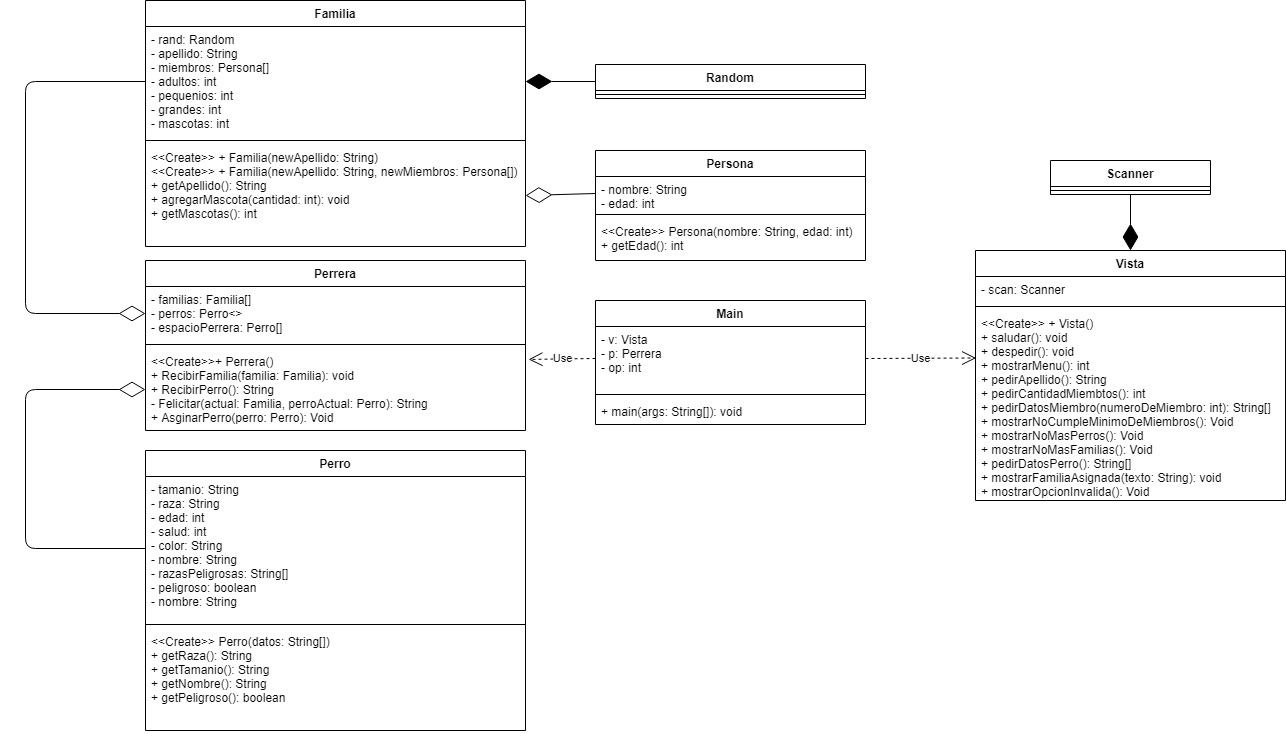

The diagram above was exported from draw.io. Its source (the exported page's mxGraphModel, read from the mxfile embedded in the PNG):
<mxGraphModel dx="1319" dy="545" grid="1" gridSize="10" guides="1" tooltips="1" connect="1" arrows="1" fold="1" page="1" pageScale="1" pageWidth="850" pageHeight="1100" math="0" shadow="0">
  <root>
    <mxCell id="0" />
    <mxCell id="1" parent="0" />
    <mxCell id="1WVo4Be_PJiy8CKUWklX-13" value="Familia" style="swimlane;fontStyle=1;align=center;verticalAlign=top;childLayout=stackLayout;horizontal=1;startSize=26;horizontalStack=0;resizeParent=1;resizeParentMax=0;resizeLast=0;collapsible=1;marginBottom=0;" parent="1" vertex="1">
      <mxGeometry x="-80" y="100" width="380" height="246" as="geometry" />
    </mxCell>
    <mxCell id="1WVo4Be_PJiy8CKUWklX-14" value="- rand: Random&#10;- apellido: String&#10;- miembros: Persona[]&#10;- adultos: int&#10;- pequenios: int&#10;- grandes: int&#10;- mascotas: int" style="text;strokeColor=none;fillColor=none;align=left;verticalAlign=top;spacingLeft=4;spacingRight=4;overflow=hidden;rotatable=0;points=[[0,0.5],[1,0.5]];portConstraint=eastwest;" parent="1WVo4Be_PJiy8CKUWklX-13" vertex="1">
      <mxGeometry y="26" width="380" height="110" as="geometry" />
    </mxCell>
    <mxCell id="1WVo4Be_PJiy8CKUWklX-15" value="" style="line;strokeWidth=1;fillColor=none;align=left;verticalAlign=middle;spacingTop=-1;spacingLeft=3;spacingRight=3;rotatable=0;labelPosition=right;points=[];portConstraint=eastwest;" parent="1WVo4Be_PJiy8CKUWklX-13" vertex="1">
      <mxGeometry y="136" width="380" height="8" as="geometry" />
    </mxCell>
    <mxCell id="1WVo4Be_PJiy8CKUWklX-16" value="&lt;&lt;Create&gt;&gt; + Familia(newApellido: String)&#10;&lt;&lt;Create&gt;&gt; + Familia(newApellido: String, newMiembros: Persona[])&#10;+ getApellido(): String&#10;+ agregarMascota(cantidad: int): void&#10;+ getMascotas(): int" style="text;strokeColor=none;fillColor=none;align=left;verticalAlign=top;spacingLeft=4;spacingRight=4;overflow=hidden;rotatable=0;points=[[0,0.5],[1,0.5]];portConstraint=eastwest;" parent="1WVo4Be_PJiy8CKUWklX-13" vertex="1">
      <mxGeometry y="144" width="380" height="102" as="geometry" />
    </mxCell>
    <mxCell id="1WVo4Be_PJiy8CKUWklX-17" value="Perrera" style="swimlane;fontStyle=1;align=center;verticalAlign=top;childLayout=stackLayout;horizontal=1;startSize=26;horizontalStack=0;resizeParent=1;resizeParentMax=0;resizeLast=0;collapsible=1;marginBottom=0;" parent="1" vertex="1">
      <mxGeometry x="-80" y="360" width="380" height="170" as="geometry" />
    </mxCell>
    <mxCell id="1WVo4Be_PJiy8CKUWklX-18" value="- familias: Familia[]&#10;- perros: Perro&lt;&gt;&#10;- espacioPerrera: Perro[]" style="text;strokeColor=none;fillColor=none;align=left;verticalAlign=top;spacingLeft=4;spacingRight=4;overflow=hidden;rotatable=0;points=[[0,0.5],[1,0.5]];portConstraint=eastwest;" parent="1WVo4Be_PJiy8CKUWklX-17" vertex="1">
      <mxGeometry y="26" width="380" height="54" as="geometry" />
    </mxCell>
    <mxCell id="1WVo4Be_PJiy8CKUWklX-19" value="" style="line;strokeWidth=1;fillColor=none;align=left;verticalAlign=middle;spacingTop=-1;spacingLeft=3;spacingRight=3;rotatable=0;labelPosition=right;points=[];portConstraint=eastwest;" parent="1WVo4Be_PJiy8CKUWklX-17" vertex="1">
      <mxGeometry y="80" width="380" height="8" as="geometry" />
    </mxCell>
    <mxCell id="1WVo4Be_PJiy8CKUWklX-20" value="&lt;&lt;Create&gt;&gt;+ Perrera()&#10;+ RecibirFamilia(familia: Familia): void&#10;+ RecibirPerro(): String&#10;- Felicitar(actual: Familia, perroActual: Perro): String&#10;+ AsginarPerro(perro: Perro): Void" style="text;strokeColor=none;fillColor=none;align=left;verticalAlign=top;spacingLeft=4;spacingRight=4;overflow=hidden;rotatable=0;points=[[0,0.5],[1,0.5]];portConstraint=eastwest;" parent="1WVo4Be_PJiy8CKUWklX-17" vertex="1">
      <mxGeometry y="88" width="380" height="82" as="geometry" />
    </mxCell>
    <mxCell id="1WVo4Be_PJiy8CKUWklX-21" value="Perro" style="swimlane;fontStyle=1;align=center;verticalAlign=top;childLayout=stackLayout;horizontal=1;startSize=26;horizontalStack=0;resizeParent=1;resizeParentMax=0;resizeLast=0;collapsible=1;marginBottom=0;" parent="1" vertex="1">
      <mxGeometry x="-80" y="550" width="380" height="280" as="geometry" />
    </mxCell>
    <mxCell id="1WVo4Be_PJiy8CKUWklX-22" value="- tamanio: String&#10;- raza: String&#10;- edad: int&#10;- salud: int&#10;- color: String&#10;- nombre: String&#10;- razasPeligrosas: String[]&#10;- peligroso: boolean&#10;- nombre: String" style="text;strokeColor=none;fillColor=none;align=left;verticalAlign=top;spacingLeft=4;spacingRight=4;overflow=hidden;rotatable=0;points=[[0,0.5],[1,0.5]];portConstraint=eastwest;" parent="1WVo4Be_PJiy8CKUWklX-21" vertex="1">
      <mxGeometry y="26" width="380" height="144" as="geometry" />
    </mxCell>
    <mxCell id="1WVo4Be_PJiy8CKUWklX-23" value="" style="line;strokeWidth=1;fillColor=none;align=left;verticalAlign=middle;spacingTop=-1;spacingLeft=3;spacingRight=3;rotatable=0;labelPosition=right;points=[];portConstraint=eastwest;" parent="1WVo4Be_PJiy8CKUWklX-21" vertex="1">
      <mxGeometry y="170" width="380" height="8" as="geometry" />
    </mxCell>
    <mxCell id="1WVo4Be_PJiy8CKUWklX-24" value="&lt;&lt;Create&gt;&gt; Perro(datos: String[])&#10;+ getRaza(): String&#10;+ getTamanio(): String&#10;+ getNombre(): String&#10;+ getPeligroso(): boolean" style="text;strokeColor=none;fillColor=none;align=left;verticalAlign=top;spacingLeft=4;spacingRight=4;overflow=hidden;rotatable=0;points=[[0,0.5],[1,0.5]];portConstraint=eastwest;" parent="1WVo4Be_PJiy8CKUWklX-21" vertex="1">
      <mxGeometry y="178" width="380" height="102" as="geometry" />
    </mxCell>
    <mxCell id="1WVo4Be_PJiy8CKUWklX-25" value="Scanner" style="swimlane;fontStyle=1;align=center;verticalAlign=top;childLayout=stackLayout;horizontal=1;startSize=26;horizontalStack=0;resizeParent=1;resizeParentMax=0;resizeLast=0;collapsible=1;marginBottom=0;" parent="1" vertex="1">
      <mxGeometry x="825" y="260" width="160" height="34" as="geometry" />
    </mxCell>
    <mxCell id="1WVo4Be_PJiy8CKUWklX-27" value="" style="line;strokeWidth=1;fillColor=none;align=left;verticalAlign=middle;spacingTop=-1;spacingLeft=3;spacingRight=3;rotatable=0;labelPosition=right;points=[];portConstraint=eastwest;" parent="1WVo4Be_PJiy8CKUWklX-25" vertex="1">
      <mxGeometry y="26" width="160" height="8" as="geometry" />
    </mxCell>
    <mxCell id="1WVo4Be_PJiy8CKUWklX-34" value="Vista" style="swimlane;fontStyle=1;align=center;verticalAlign=top;childLayout=stackLayout;horizontal=1;startSize=26;horizontalStack=0;resizeParent=1;resizeParentMax=0;resizeLast=0;collapsible=1;marginBottom=0;" parent="1" vertex="1">
      <mxGeometry x="750" y="350" width="310" height="250" as="geometry" />
    </mxCell>
    <mxCell id="1WVo4Be_PJiy8CKUWklX-35" value="- scan: Scanner" style="text;strokeColor=none;fillColor=none;align=left;verticalAlign=top;spacingLeft=4;spacingRight=4;overflow=hidden;rotatable=0;points=[[0,0.5],[1,0.5]];portConstraint=eastwest;" parent="1WVo4Be_PJiy8CKUWklX-34" vertex="1">
      <mxGeometry y="26" width="310" height="26" as="geometry" />
    </mxCell>
    <mxCell id="1WVo4Be_PJiy8CKUWklX-36" value="" style="line;strokeWidth=1;fillColor=none;align=left;verticalAlign=middle;spacingTop=-1;spacingLeft=3;spacingRight=3;rotatable=0;labelPosition=right;points=[];portConstraint=eastwest;" parent="1WVo4Be_PJiy8CKUWklX-34" vertex="1">
      <mxGeometry y="52" width="310" height="8" as="geometry" />
    </mxCell>
    <mxCell id="1WVo4Be_PJiy8CKUWklX-37" value="&lt;&lt;Create&gt;&gt; + Vista()&#10;+ saludar(): void&#10;+ despedir(): void&#10;+ mostrarMenu(): int&#10;+ pedirApellido(): String&#10;+ pedirCantidadMiembtos(): int&#10;+ pedirDatosMiembro(numeroDeMiembro: int): String[]&#10;+ mostrarNoCumpleMinimoDeMiembros(): Void&#10;+ mostrarNoMasPerros(): Void&#10;+ mostrarNoMasFamilias(): Void&#10;+ pedirDatosPerro(): String[]&#10;+ mostrarFamiliaAsignada(texto: String): void&#10;+ mostrarOpcionInvalida(): Void" style="text;strokeColor=none;fillColor=none;align=left;verticalAlign=top;spacingLeft=4;spacingRight=4;overflow=hidden;rotatable=0;points=[[0,0.5],[1,0.5]];portConstraint=eastwest;" parent="1WVo4Be_PJiy8CKUWklX-34" vertex="1">
      <mxGeometry y="60" width="310" height="190" as="geometry" />
    </mxCell>
    <mxCell id="1WVo4Be_PJiy8CKUWklX-38" value="Random" style="swimlane;fontStyle=1;align=center;verticalAlign=top;childLayout=stackLayout;horizontal=1;startSize=26;horizontalStack=0;resizeParent=1;resizeParentMax=0;resizeLast=0;collapsible=1;marginBottom=0;" parent="1" vertex="1">
      <mxGeometry x="370" y="164" width="270" height="34" as="geometry" />
    </mxCell>
    <mxCell id="1WVo4Be_PJiy8CKUWklX-39" value="" style="line;strokeWidth=1;fillColor=none;align=left;verticalAlign=middle;spacingTop=-1;spacingLeft=3;spacingRight=3;rotatable=0;labelPosition=right;points=[];portConstraint=eastwest;" parent="1WVo4Be_PJiy8CKUWklX-38" vertex="1">
      <mxGeometry y="26" width="270" height="8" as="geometry" />
    </mxCell>
    <mxCell id="DeJSEPcmzlTxcE4dkhpN-2" value="" style="endArrow=diamondThin;endFill=1;endSize=24;html=1;exitX=0.5;exitY=1;exitDx=0;exitDy=0;entryX=0.5;entryY=0;entryDx=0;entryDy=0;" parent="1" source="1WVo4Be_PJiy8CKUWklX-25" target="1WVo4Be_PJiy8CKUWklX-34" edge="1">
      <mxGeometry width="160" relative="1" as="geometry">
        <mxPoint x="660" y="90" as="sourcePoint" />
        <mxPoint x="820" y="90" as="targetPoint" />
      </mxGeometry>
    </mxCell>
    <mxCell id="DeJSEPcmzlTxcE4dkhpN-4" value="Main" style="swimlane;fontStyle=1;align=center;verticalAlign=top;childLayout=stackLayout;horizontal=1;startSize=26;horizontalStack=0;resizeParent=1;resizeParentMax=0;resizeLast=0;collapsible=1;marginBottom=0;" parent="1" vertex="1">
      <mxGeometry x="370" y="400" width="270" height="124" as="geometry" />
    </mxCell>
    <mxCell id="DeJSEPcmzlTxcE4dkhpN-5" value="- v: Vista&#10;- p: Perrera&#10;- op: int" style="text;strokeColor=none;fillColor=none;align=left;verticalAlign=top;spacingLeft=4;spacingRight=4;overflow=hidden;rotatable=0;points=[[0,0.5],[1,0.5]];portConstraint=eastwest;" parent="DeJSEPcmzlTxcE4dkhpN-4" vertex="1">
      <mxGeometry y="26" width="270" height="64" as="geometry" />
    </mxCell>
    <mxCell id="DeJSEPcmzlTxcE4dkhpN-6" value="" style="line;strokeWidth=1;fillColor=none;align=left;verticalAlign=middle;spacingTop=-1;spacingLeft=3;spacingRight=3;rotatable=0;labelPosition=right;points=[];portConstraint=eastwest;" parent="DeJSEPcmzlTxcE4dkhpN-4" vertex="1">
      <mxGeometry y="90" width="270" height="8" as="geometry" />
    </mxCell>
    <mxCell id="DeJSEPcmzlTxcE4dkhpN-7" value="+ main(args: String[]): void" style="text;strokeColor=none;fillColor=none;align=left;verticalAlign=top;spacingLeft=4;spacingRight=4;overflow=hidden;rotatable=0;points=[[0,0.5],[1,0.5]];portConstraint=eastwest;" parent="DeJSEPcmzlTxcE4dkhpN-4" vertex="1">
      <mxGeometry y="98" width="270" height="26" as="geometry" />
    </mxCell>
    <mxCell id="DeJSEPcmzlTxcE4dkhpN-9" value="Use" style="endArrow=open;endSize=12;dashed=1;html=1;exitX=0;exitY=0.5;exitDx=0;exitDy=0;entryX=1.008;entryY=0.133;entryDx=0;entryDy=0;entryPerimeter=0;" parent="1" source="DeJSEPcmzlTxcE4dkhpN-5" target="1WVo4Be_PJiy8CKUWklX-20" edge="1">
      <mxGeometry width="160" relative="1" as="geometry">
        <mxPoint x="410" y="610" as="sourcePoint" />
        <mxPoint x="271" y="454" as="targetPoint" />
      </mxGeometry>
    </mxCell>
    <mxCell id="OPNBjH-eIb_iE1WKa4Vm-1" value="" style="endArrow=diamondThin;endFill=0;endSize=24;html=1;entryX=0;entryY=0.5;entryDx=0;entryDy=0;exitX=0;exitY=0.5;exitDx=0;exitDy=0;" parent="1" source="1WVo4Be_PJiy8CKUWklX-14" target="1WVo4Be_PJiy8CKUWklX-18" edge="1">
      <mxGeometry width="160" relative="1" as="geometry">
        <mxPoint x="-260" y="439.41" as="sourcePoint" />
        <mxPoint x="-100" y="439.41" as="targetPoint" />
        <Array as="points">
          <mxPoint x="-200" y="181" />
          <mxPoint x="-200" y="413" />
        </Array>
      </mxGeometry>
    </mxCell>
    <mxCell id="OPNBjH-eIb_iE1WKa4Vm-2" value="" style="endArrow=diamondThin;endFill=0;endSize=24;html=1;entryX=0;entryY=0.5;entryDx=0;entryDy=0;exitX=0;exitY=0.5;exitDx=0;exitDy=0;" parent="1" source="1WVo4Be_PJiy8CKUWklX-22" target="1WVo4Be_PJiy8CKUWklX-20" edge="1">
      <mxGeometry width="160" relative="1" as="geometry">
        <mxPoint x="-300" y="670" as="sourcePoint" />
        <mxPoint x="-140" y="670" as="targetPoint" />
        <Array as="points">
          <mxPoint x="-200" y="648" />
          <mxPoint x="-200" y="489" />
        </Array>
      </mxGeometry>
    </mxCell>
    <mxCell id="OPNBjH-eIb_iE1WKa4Vm-3" value="Use" style="endArrow=open;endSize=12;dashed=1;html=1;exitX=1;exitY=0.5;exitDx=0;exitDy=0;entryX=0.002;entryY=0.25;entryDx=0;entryDy=0;entryPerimeter=0;" parent="1" source="DeJSEPcmzlTxcE4dkhpN-5" target="1WVo4Be_PJiy8CKUWklX-37" edge="1">
      <mxGeometry width="160" relative="1" as="geometry">
        <mxPoint x="460" y="650" as="sourcePoint" />
        <mxPoint x="620" y="650" as="targetPoint" />
      </mxGeometry>
    </mxCell>
    <mxCell id="OPNBjH-eIb_iE1WKa4Vm-4" value="" style="endArrow=diamondThin;endFill=1;endSize=24;html=1;exitX=0;exitY=0.5;exitDx=0;exitDy=0;entryX=1;entryY=0.5;entryDx=0;entryDy=0;" parent="1" source="1WVo4Be_PJiy8CKUWklX-38" target="1WVo4Be_PJiy8CKUWklX-14" edge="1">
      <mxGeometry width="160" relative="1" as="geometry">
        <mxPoint x="360" y="280" as="sourcePoint" />
        <mxPoint x="520" y="280" as="targetPoint" />
      </mxGeometry>
    </mxCell>
    <mxCell id="OPNBjH-eIb_iE1WKa4Vm-5" value="Persona" style="swimlane;fontStyle=1;align=center;verticalAlign=top;childLayout=stackLayout;horizontal=1;startSize=26;horizontalStack=0;resizeParent=1;resizeParentMax=0;resizeLast=0;collapsible=1;marginBottom=0;" parent="1" vertex="1">
      <mxGeometry x="370" y="250" width="270" height="110" as="geometry" />
    </mxCell>
    <mxCell id="OPNBjH-eIb_iE1WKa4Vm-6" value="- nombre: String&#10;- edad: int" style="text;strokeColor=none;fillColor=none;align=left;verticalAlign=top;spacingLeft=4;spacingRight=4;overflow=hidden;rotatable=0;points=[[0,0.5],[1,0.5]];portConstraint=eastwest;" parent="OPNBjH-eIb_iE1WKa4Vm-5" vertex="1">
      <mxGeometry y="26" width="270" height="34" as="geometry" />
    </mxCell>
    <mxCell id="OPNBjH-eIb_iE1WKa4Vm-7" value="" style="line;strokeWidth=1;fillColor=none;align=left;verticalAlign=middle;spacingTop=-1;spacingLeft=3;spacingRight=3;rotatable=0;labelPosition=right;points=[];portConstraint=eastwest;" parent="OPNBjH-eIb_iE1WKa4Vm-5" vertex="1">
      <mxGeometry y="60" width="270" height="8" as="geometry" />
    </mxCell>
    <mxCell id="OPNBjH-eIb_iE1WKa4Vm-8" value="&lt;&lt;Create&gt;&gt; Persona(nombre: String, edad: int)&#10;+ getEdad(): int" style="text;strokeColor=none;fillColor=none;align=left;verticalAlign=top;spacingLeft=4;spacingRight=4;overflow=hidden;rotatable=0;points=[[0,0.5],[1,0.5]];portConstraint=eastwest;" parent="OPNBjH-eIb_iE1WKa4Vm-5" vertex="1">
      <mxGeometry y="68" width="270" height="42" as="geometry" />
    </mxCell>
    <mxCell id="OPNBjH-eIb_iE1WKa4Vm-9" value="" style="endArrow=diamondThin;endFill=0;endSize=24;html=1;exitX=0;exitY=0.5;exitDx=0;exitDy=0;entryX=1;entryY=0.5;entryDx=0;entryDy=0;" parent="1" source="OPNBjH-eIb_iE1WKa4Vm-6" target="1WVo4Be_PJiy8CKUWklX-16" edge="1">
      <mxGeometry width="160" relative="1" as="geometry">
        <mxPoint x="370" y="300" as="sourcePoint" />
        <mxPoint x="600" y="560" as="targetPoint" />
      </mxGeometry>
    </mxCell>
  </root>
</mxGraphModel>